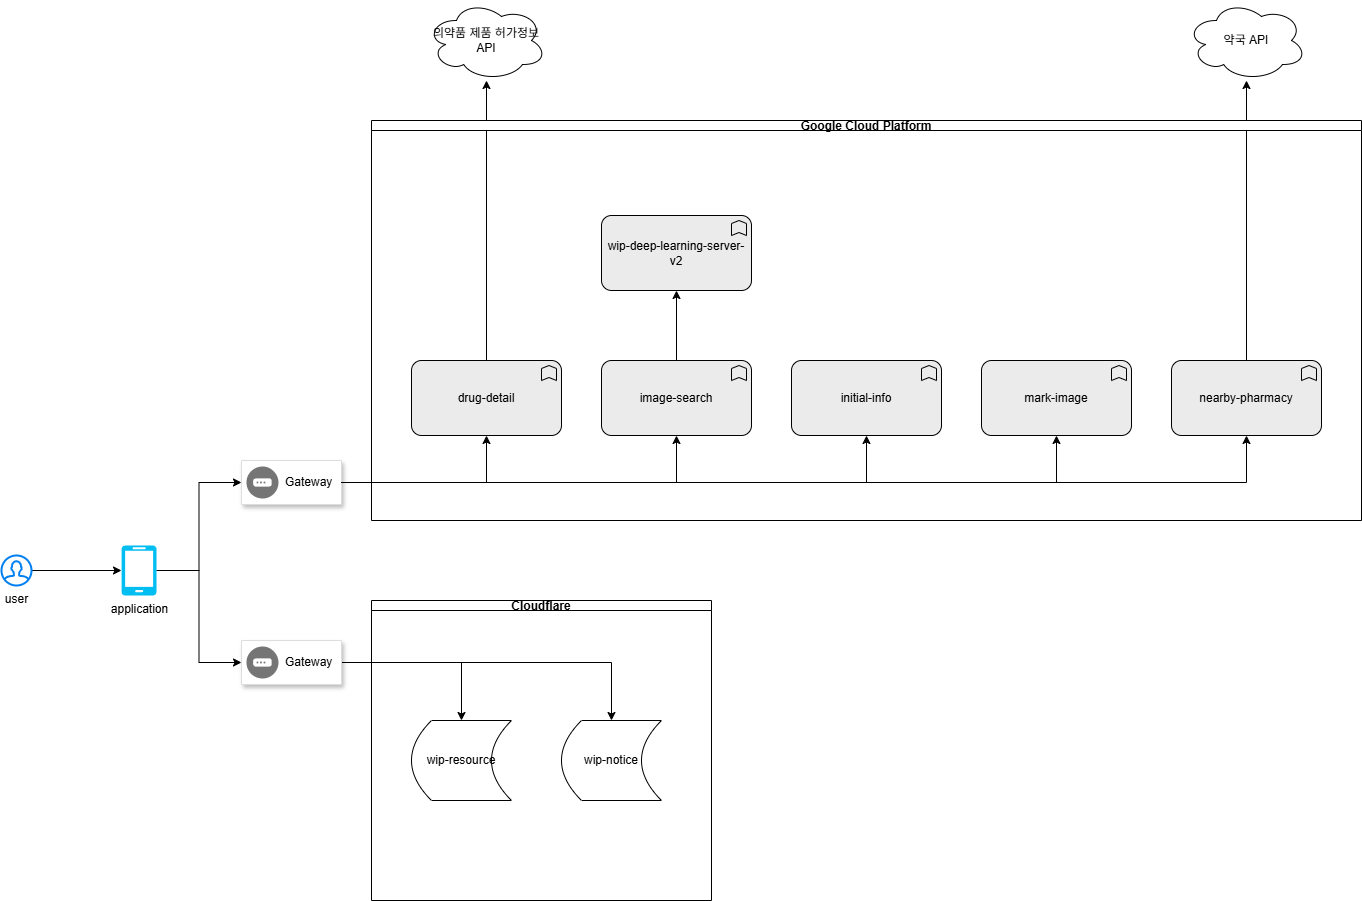

The diagram above was exported from draw.io. Its source (the exported page's mxGraphModel, read from the mxfile embedded in the PNG):
<mxGraphModel dx="1426" dy="1926" grid="1" gridSize="10" guides="1" tooltips="1" connect="1" arrows="1" fold="1" page="1" pageScale="1" pageWidth="827" pageHeight="1169" math="0" shadow="0">
  <root>
    <mxCell id="0" />
    <mxCell id="1" parent="0" />
    <mxCell id="U3xkPyDoDRq6wOPyKYwu-42" style="edgeStyle=orthogonalEdgeStyle;rounded=0;orthogonalLoop=1;jettySize=auto;html=1;entryX=0;entryY=0.5;entryDx=0;entryDy=0;" parent="1" source="U3xkPyDoDRq6wOPyKYwu-11" target="U3xkPyDoDRq6wOPyKYwu-17" edge="1">
      <mxGeometry relative="1" as="geometry" />
    </mxCell>
    <mxCell id="U3xkPyDoDRq6wOPyKYwu-45" style="edgeStyle=orthogonalEdgeStyle;rounded=0;orthogonalLoop=1;jettySize=auto;html=1;entryX=0;entryY=0.5;entryDx=0;entryDy=0;" parent="1" source="U3xkPyDoDRq6wOPyKYwu-11" target="U3xkPyDoDRq6wOPyKYwu-43" edge="1">
      <mxGeometry relative="1" as="geometry" />
    </mxCell>
    <mxCell id="U3xkPyDoDRq6wOPyKYwu-11" value="application" style="verticalLabelPosition=bottom;html=1;verticalAlign=top;align=center;strokeColor=none;fillColor=#00BEF2;shape=mxgraph.azure.mobile;pointerEvents=1;" parent="1" vertex="1">
      <mxGeometry x="140" y="255" width="35" height="50" as="geometry" />
    </mxCell>
    <mxCell id="U3xkPyDoDRq6wOPyKYwu-41" value="" style="edgeStyle=orthogonalEdgeStyle;rounded=0;orthogonalLoop=1;jettySize=auto;html=1;" parent="1" source="U3xkPyDoDRq6wOPyKYwu-12" target="U3xkPyDoDRq6wOPyKYwu-11" edge="1">
      <mxGeometry relative="1" as="geometry" />
    </mxCell>
    <mxCell id="U3xkPyDoDRq6wOPyKYwu-12" value="user" style="html=1;verticalLabelPosition=bottom;align=center;labelBackgroundColor=#ffffff;verticalAlign=top;strokeWidth=2;strokeColor=#0080F0;shadow=0;dashed=0;shape=mxgraph.ios7.icons.user;" parent="1" vertex="1">
      <mxGeometry x="20" y="265" width="30" height="30" as="geometry" />
    </mxCell>
    <mxCell id="U3xkPyDoDRq6wOPyKYwu-17" value="" style="strokeColor=#dddddd;shadow=1;strokeWidth=1;rounded=1;absoluteArcSize=1;arcSize=2;" parent="1" vertex="1">
      <mxGeometry x="260" y="170" width="100" height="44" as="geometry" />
    </mxCell>
    <mxCell id="U3xkPyDoDRq6wOPyKYwu-18" value="Gateway" style="sketch=0;dashed=0;connectable=0;html=1;fillColor=#757575;strokeColor=none;shape=mxgraph.gcp2.gateway;part=1;labelPosition=right;verticalLabelPosition=middle;align=left;verticalAlign=middle;spacingLeft=5;fontSize=12;" parent="U3xkPyDoDRq6wOPyKYwu-17" vertex="1">
      <mxGeometry y="0.5" width="32" height="32" relative="1" as="geometry">
        <mxPoint x="5" y="-16" as="offset" />
      </mxGeometry>
    </mxCell>
    <mxCell id="U3xkPyDoDRq6wOPyKYwu-38" value="" style="edgeStyle=orthogonalEdgeStyle;rounded=0;orthogonalLoop=1;jettySize=auto;html=1;" parent="1" source="U3xkPyDoDRq6wOPyKYwu-20" target="U3xkPyDoDRq6wOPyKYwu-36" edge="1">
      <mxGeometry relative="1" as="geometry" />
    </mxCell>
    <mxCell id="U3xkPyDoDRq6wOPyKYwu-20" value="drug-detail" style="html=1;outlineConnect=0;whiteSpace=wrap;fillColor=#EBEBEB;shape=mxgraph.archimate3.application;appType=func;archiType=rounded;" parent="1" vertex="1">
      <mxGeometry x="430" y="70" width="150" height="75" as="geometry" />
    </mxCell>
    <mxCell id="U3xkPyDoDRq6wOPyKYwu-29" value="" style="edgeStyle=orthogonalEdgeStyle;rounded=0;orthogonalLoop=1;jettySize=auto;html=1;" parent="1" source="U3xkPyDoDRq6wOPyKYwu-21" target="U3xkPyDoDRq6wOPyKYwu-26" edge="1">
      <mxGeometry relative="1" as="geometry" />
    </mxCell>
    <mxCell id="U3xkPyDoDRq6wOPyKYwu-21" value="image-search" style="html=1;outlineConnect=0;whiteSpace=wrap;fillColor=#EBEBEB;shape=mxgraph.archimate3.application;appType=func;archiType=rounded;" parent="1" vertex="1">
      <mxGeometry x="620" y="70" width="150" height="75" as="geometry" />
    </mxCell>
    <mxCell id="U3xkPyDoDRq6wOPyKYwu-22" value="initial-info" style="html=1;outlineConnect=0;whiteSpace=wrap;fillColor=#EBEBEB;shape=mxgraph.archimate3.application;appType=func;archiType=rounded;" parent="1" vertex="1">
      <mxGeometry x="810" y="70" width="150" height="75" as="geometry" />
    </mxCell>
    <mxCell id="U3xkPyDoDRq6wOPyKYwu-23" value="mark-image" style="html=1;outlineConnect=0;whiteSpace=wrap;fillColor=#EBEBEB;shape=mxgraph.archimate3.application;appType=func;archiType=rounded;" parent="1" vertex="1">
      <mxGeometry x="1000" y="70" width="150" height="75" as="geometry" />
    </mxCell>
    <mxCell id="U3xkPyDoDRq6wOPyKYwu-40" value="" style="edgeStyle=orthogonalEdgeStyle;rounded=0;orthogonalLoop=1;jettySize=auto;html=1;" parent="1" source="U3xkPyDoDRq6wOPyKYwu-25" target="U3xkPyDoDRq6wOPyKYwu-39" edge="1">
      <mxGeometry relative="1" as="geometry" />
    </mxCell>
    <mxCell id="U3xkPyDoDRq6wOPyKYwu-25" value="nearby-pharmacy" style="html=1;outlineConnect=0;whiteSpace=wrap;fillColor=#EBEBEB;shape=mxgraph.archimate3.application;appType=func;archiType=rounded;" parent="1" vertex="1">
      <mxGeometry x="1190" y="70" width="150" height="75" as="geometry" />
    </mxCell>
    <mxCell id="U3xkPyDoDRq6wOPyKYwu-26" value="wip-deep-learning-server-v2" style="html=1;outlineConnect=0;whiteSpace=wrap;fillColor=#EBEBEB;shape=mxgraph.archimate3.application;appType=func;archiType=rounded;" parent="1" vertex="1">
      <mxGeometry x="620" y="-75" width="150" height="75" as="geometry" />
    </mxCell>
    <mxCell id="U3xkPyDoDRq6wOPyKYwu-30" style="edgeStyle=orthogonalEdgeStyle;rounded=0;orthogonalLoop=1;jettySize=auto;html=1;entryX=0.5;entryY=1;entryDx=0;entryDy=0;entryPerimeter=0;" parent="1" source="U3xkPyDoDRq6wOPyKYwu-17" target="U3xkPyDoDRq6wOPyKYwu-20" edge="1">
      <mxGeometry relative="1" as="geometry" />
    </mxCell>
    <mxCell id="U3xkPyDoDRq6wOPyKYwu-31" style="edgeStyle=orthogonalEdgeStyle;rounded=0;orthogonalLoop=1;jettySize=auto;html=1;entryX=0.5;entryY=1;entryDx=0;entryDy=0;entryPerimeter=0;" parent="1" source="U3xkPyDoDRq6wOPyKYwu-17" target="U3xkPyDoDRq6wOPyKYwu-21" edge="1">
      <mxGeometry relative="1" as="geometry" />
    </mxCell>
    <mxCell id="U3xkPyDoDRq6wOPyKYwu-32" style="edgeStyle=orthogonalEdgeStyle;rounded=0;orthogonalLoop=1;jettySize=auto;html=1;entryX=0.5;entryY=1;entryDx=0;entryDy=0;entryPerimeter=0;" parent="1" source="U3xkPyDoDRq6wOPyKYwu-17" target="U3xkPyDoDRq6wOPyKYwu-22" edge="1">
      <mxGeometry relative="1" as="geometry" />
    </mxCell>
    <mxCell id="U3xkPyDoDRq6wOPyKYwu-33" style="edgeStyle=orthogonalEdgeStyle;rounded=0;orthogonalLoop=1;jettySize=auto;html=1;entryX=0.5;entryY=1;entryDx=0;entryDy=0;entryPerimeter=0;" parent="1" source="U3xkPyDoDRq6wOPyKYwu-17" target="U3xkPyDoDRq6wOPyKYwu-23" edge="1">
      <mxGeometry relative="1" as="geometry" />
    </mxCell>
    <mxCell id="U3xkPyDoDRq6wOPyKYwu-34" style="edgeStyle=orthogonalEdgeStyle;rounded=0;orthogonalLoop=1;jettySize=auto;html=1;entryX=0.5;entryY=1;entryDx=0;entryDy=0;entryPerimeter=0;" parent="1" source="U3xkPyDoDRq6wOPyKYwu-17" target="U3xkPyDoDRq6wOPyKYwu-25" edge="1">
      <mxGeometry relative="1" as="geometry" />
    </mxCell>
    <mxCell id="U3xkPyDoDRq6wOPyKYwu-36" value="의약품 제품 허가정보 API" style="ellipse;shape=cloud;whiteSpace=wrap;html=1;" parent="1" vertex="1">
      <mxGeometry x="445" y="-290" width="120" height="80" as="geometry" />
    </mxCell>
    <mxCell id="U3xkPyDoDRq6wOPyKYwu-39" value="약국 API" style="ellipse;shape=cloud;whiteSpace=wrap;html=1;" parent="1" vertex="1">
      <mxGeometry x="1205" y="-290" width="120" height="80" as="geometry" />
    </mxCell>
    <mxCell id="U3xkPyDoDRq6wOPyKYwu-47" value="" style="edgeStyle=orthogonalEdgeStyle;rounded=0;orthogonalLoop=1;jettySize=auto;html=1;" parent="1" source="U3xkPyDoDRq6wOPyKYwu-43" target="U3xkPyDoDRq6wOPyKYwu-46" edge="1">
      <mxGeometry relative="1" as="geometry" />
    </mxCell>
    <mxCell id="U3xkPyDoDRq6wOPyKYwu-49" style="edgeStyle=orthogonalEdgeStyle;rounded=0;orthogonalLoop=1;jettySize=auto;html=1;entryX=0.5;entryY=0;entryDx=0;entryDy=0;" parent="1" source="U3xkPyDoDRq6wOPyKYwu-43" target="U3xkPyDoDRq6wOPyKYwu-48" edge="1">
      <mxGeometry relative="1" as="geometry" />
    </mxCell>
    <mxCell id="U3xkPyDoDRq6wOPyKYwu-43" value="" style="strokeColor=#dddddd;shadow=1;strokeWidth=1;rounded=1;absoluteArcSize=1;arcSize=2;" parent="1" vertex="1">
      <mxGeometry x="260" y="350" width="100" height="44" as="geometry" />
    </mxCell>
    <mxCell id="U3xkPyDoDRq6wOPyKYwu-44" value="Gateway" style="sketch=0;dashed=0;connectable=0;html=1;fillColor=#757575;strokeColor=none;shape=mxgraph.gcp2.gateway;part=1;labelPosition=right;verticalLabelPosition=middle;align=left;verticalAlign=middle;spacingLeft=5;fontSize=12;" parent="U3xkPyDoDRq6wOPyKYwu-43" vertex="1">
      <mxGeometry y="0.5" width="32" height="32" relative="1" as="geometry">
        <mxPoint x="5" y="-16" as="offset" />
      </mxGeometry>
    </mxCell>
    <mxCell id="U3xkPyDoDRq6wOPyKYwu-46" value="wip-resource" style="shape=dataStorage;whiteSpace=wrap;html=1;fixedSize=1;" parent="1" vertex="1">
      <mxGeometry x="430" y="430" width="100" height="80" as="geometry" />
    </mxCell>
    <mxCell id="U3xkPyDoDRq6wOPyKYwu-48" value="wip-notice" style="shape=dataStorage;whiteSpace=wrap;html=1;fixedSize=1;" parent="1" vertex="1">
      <mxGeometry x="580" y="430" width="100" height="80" as="geometry" />
    </mxCell>
    <mxCell id="U3xkPyDoDRq6wOPyKYwu-52" value="Google Cloud Platform" style="swimlane;startSize=10;" parent="1" vertex="1">
      <mxGeometry x="390" y="-170" width="990" height="400" as="geometry" />
    </mxCell>
    <mxCell id="U3xkPyDoDRq6wOPyKYwu-53" value="Cloudflare" style="swimlane;startSize=10;" parent="1" vertex="1">
      <mxGeometry x="390" y="310" width="340" height="300" as="geometry" />
    </mxCell>
  </root>
</mxGraphModel>